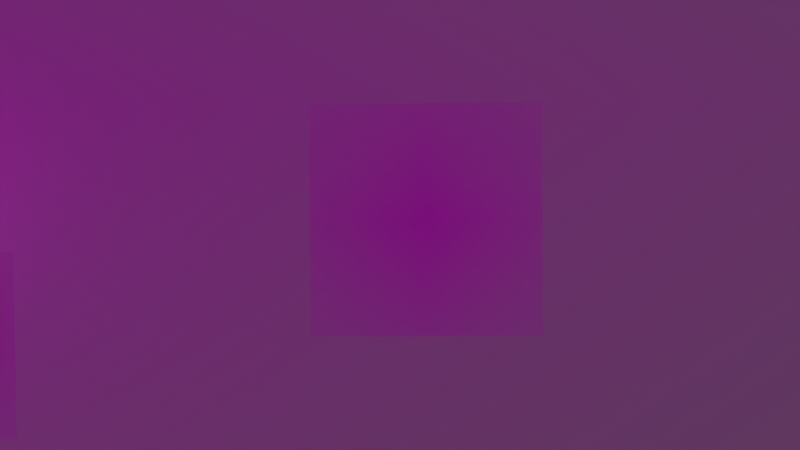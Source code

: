 # Source: sence1.blend  (saved by Blender 3.1.7; exported with 4.5.12 LTS)
import bpy
from mathutils import Matrix  # noqa: F401  (used for matrix-valued properties, if any)

bpy.ops.wm.read_factory_settings(use_empty=True)
scene = bpy.context.scene
scene.name = 'Scene'

# ---- collections
col_collection = bpy.data.collections.new('Collection'); scene.collection.children.link(col_collection)

# ---- images (referenced by path relative to the original .blend; pixels are not part of the script)
import os
ASSET_DIR = os.environ.get("B2B_ASSET_DIR", "")  # directory of the original .blend (textures are referenced by path, not embedded)
HERE = os.path.dirname(os.path.abspath(__file__))  # packed textures are extracted next to this script under _unpacked/

def load_image(name, relpath, width, height, colorspace="sRGB"):
    """Load a texture the original file referenced (path relative to the .blend, or extracted next to this script)."""
    p = next((c for c in (os.path.join(HERE, relpath), os.path.join(ASSET_DIR, relpath)) if relpath and os.path.exists(c)), "")
    if p:
        img = bpy.data.images.load(p, check_existing=True)
        img.name = name
    else:  # same state as the original file: an image datablock whose file is absent (Cycles renders it pink)
        img = bpy.data.images.new(name, width, height)
        img.source = "FILE"
        img.filepath = "//" + (relpath or name)
    img.colorspace_settings.name = colorspace
    return img
img_bg_jpg = load_image('bg.jpg', 'pic/bg.jpg', 1024, 1024, 'sRGB')
img_cloud2_png = load_image('cloud2.png', 'pic/cloud2.png', 1024, 1024, 'sRGB')
img_cloud_png = load_image('cloud.png', 'pic/cloud.png', 1024, 1024, 'sRGB')
img_hammer_png = load_image('hammer.png', 'pic/hammer.png', 1024, 1024, 'sRGB')
img_cloud1_png_002 = load_image('cloud1.png.002', 'pic/cloud1.png', 1024, 1024, 'sRGB')

# ---- materials (node trees are filled in below, after node groups)
mat_bg = bpy.data.materials.new('bg')
mat_bg.surface_render_method = 'BLENDED'
mat_bg.blend_method = 'BLEND'
mat_bg.use_transparent_shadow = False
mat_cloud2 = bpy.data.materials.new('cloud2')
mat_cloud2.surface_render_method = 'BLENDED'
mat_cloud2.blend_method = 'BLEND'
mat_cloud2.use_transparent_shadow = False
mat_cloud = bpy.data.materials.new('cloud')
mat_cloud.surface_render_method = 'BLENDED'
mat_cloud.blend_method = 'BLEND'
mat_cloud.use_transparent_shadow = False
mat_hammer = bpy.data.materials.new('hammer')
mat_hammer.surface_render_method = 'BLENDED'
mat_hammer.blend_method = 'BLEND'
mat_hammer.use_transparent_shadow = False
mat_cloud1_002 = bpy.data.materials.new('cloud1.002')
mat_cloud1_002.surface_render_method = 'BLENDED'
mat_cloud1_002.blend_method = 'BLEND'
mat_cloud1_002.use_transparent_shadow = False

# ---- material node trees
mat_bg.use_nodes = True; mat_bg.node_tree.nodes.clear()
_N = mat_bg.node_tree.nodes; _L = mat_bg.node_tree.links
n0 = _N.new('ShaderNodeOutputMaterial'); n0.name = 'Material Output'; n0.location = (300, 300)
n1 = _N.new('ShaderNodeTexImage'); n1.name = 'Image Texture'; n1.location = (-200, 300)
n1.image = img_bg_jpg
n1.extension = 'CLIP'
n2 = _N.new('ShaderNodeBsdfPrincipled'); n2.name = 'Principled BSDF'; n2.location = (0, 300)
n2.distribution = 'GGX'
n2.subsurface_method = 'RANDOM_WALK_SKIN'
n2.inputs[3].default_value = 1.45
n2.inputs[27].default_value = (0.0, 0.0, 0.0, 1.0)
n2.inputs[28].default_value = 1.0
_L.new(n1.outputs[0], n2.inputs[0])
_L.new(n1.outputs[1], n2.inputs[4])
_L.new(n2.outputs[0], n0.inputs[0])
n0.is_active_output = True
mat_cloud2.use_nodes = True; mat_cloud2.node_tree.nodes.clear()
_N = mat_cloud2.node_tree.nodes; _L = mat_cloud2.node_tree.links
n0 = _N.new('ShaderNodeOutputMaterial'); n0.name = 'Material Output'; n0.location = (300, 300)
n1 = _N.new('ShaderNodeTexImage'); n1.name = 'Image Texture'; n1.location = (-200, 300)
n1.image = img_cloud2_png
n1.extension = 'CLIP'
n2 = _N.new('ShaderNodeBsdfPrincipled'); n2.name = 'Principled BSDF'; n2.location = (0, 300)
n2.distribution = 'GGX'
n2.subsurface_method = 'RANDOM_WALK_SKIN'
n2.inputs[3].default_value = 1.45
n2.inputs[27].default_value = (0.0, 0.0, 0.0, 1.0)
n2.inputs[28].default_value = 1.0
_L.new(n1.outputs[0], n2.inputs[0])
_L.new(n1.outputs[1], n2.inputs[4])
_L.new(n2.outputs[0], n0.inputs[0])
n0.is_active_output = True
mat_cloud.use_nodes = True; mat_cloud.node_tree.nodes.clear()
_N = mat_cloud.node_tree.nodes; _L = mat_cloud.node_tree.links
n0 = _N.new('ShaderNodeOutputMaterial'); n0.name = 'Material Output'; n0.location = (300, 300)
n1 = _N.new('ShaderNodeTexImage'); n1.name = 'Image Texture'; n1.location = (-200, 300)
n1.image = img_cloud_png
n1.extension = 'CLIP'
n2 = _N.new('ShaderNodeBsdfPrincipled'); n2.name = 'Principled BSDF'; n2.location = (0, 300)
n2.distribution = 'GGX'
n2.subsurface_method = 'RANDOM_WALK_SKIN'
n2.inputs[3].default_value = 1.45
n2.inputs[27].default_value = (0.0, 0.0, 0.0, 1.0)
n2.inputs[28].default_value = 1.0
_L.new(n1.outputs[0], n2.inputs[0])
_L.new(n1.outputs[1], n2.inputs[4])
_L.new(n2.outputs[0], n0.inputs[0])
n0.is_active_output = True
mat_hammer.use_nodes = True; mat_hammer.node_tree.nodes.clear()
_N = mat_hammer.node_tree.nodes; _L = mat_hammer.node_tree.links
n0 = _N.new('ShaderNodeOutputMaterial'); n0.name = 'Material Output'; n0.location = (300, 300)
n1 = _N.new('ShaderNodeTexImage'); n1.name = 'Image Texture'; n1.location = (-200, 300)
n1.image = img_hammer_png
n1.extension = 'CLIP'
n2 = _N.new('ShaderNodeBsdfPrincipled'); n2.name = 'Principled BSDF'; n2.location = (0, 300)
n2.distribution = 'GGX'
n2.subsurface_method = 'RANDOM_WALK_SKIN'
n2.inputs[3].default_value = 1.45
n2.inputs[27].default_value = (0.0, 0.0, 0.0, 1.0)
n2.inputs[28].default_value = 1.0
_L.new(n1.outputs[0], n2.inputs[0])
_L.new(n1.outputs[1], n2.inputs[4])
_L.new(n2.outputs[0], n0.inputs[0])
n0.is_active_output = True
mat_cloud1_002.use_nodes = True; mat_cloud1_002.node_tree.nodes.clear()
_N = mat_cloud1_002.node_tree.nodes; _L = mat_cloud1_002.node_tree.links
n0 = _N.new('ShaderNodeOutputMaterial'); n0.name = 'Material Output'; n0.location = (300, 300)
n1 = _N.new('ShaderNodeTexImage'); n1.name = 'Image Texture'; n1.location = (-200, 300)
n1.image = img_cloud1_png_002
n1.extension = 'CLIP'
n2 = _N.new('ShaderNodeBsdfPrincipled'); n2.name = 'Principled BSDF'; n2.location = (0, 300)
n2.distribution = 'GGX'
n2.subsurface_method = 'RANDOM_WALK_SKIN'
n2.inputs[3].default_value = 1.45
n2.inputs[27].default_value = (0.0, 0.0, 0.0, 1.0)
n2.inputs[28].default_value = 1.0
_L.new(n1.outputs[0], n2.inputs[0])
_L.new(n1.outputs[1], n2.inputs[4])
_L.new(n2.outputs[0], n0.inputs[0])
n0.is_active_output = True

# ---- world
world_world = bpy.data.worlds.new('World'); scene.world = world_world
world_world.use_nodes = True; world_world.node_tree.nodes.clear()
_N = world_world.node_tree.nodes; _L = world_world.node_tree.links
n0 = _N.new('ShaderNodeOutputWorld'); n0.name = 'World Output'; n0.location = (300, 300)
n1 = _N.new('ShaderNodeBackground'); n1.name = 'Background'; n1.location = (10, 300)
n1.inputs[0].default_value = (0.05088, 0.05088, 0.05088, 1.0)
_L.new(n1.outputs[0], n0.inputs[0])
n0.is_active_output = True
world_world.color = (0.05088, 0.05088, 0.05088)
world_world.use_sun_shadow = False
world_world.sun_shadow_jitter_overblur = 0.0

# ---- cameras
cam_camera = bpy.data.cameras.new('Camera')
cam_camera.clip_end = 100.0
cam_camera.ortho_scale = 7.314

# ---- lights
light_point = bpy.data.lights.new('Point', 'SUN')
light_point.transmission_factor = 0.0
light_point.energy = 400.0
light_point.shadow_soft_size = 0.25

# ---- meshes
me_bg = bpy.data.meshes.new('bg')
me_bg.from_pydata([(-1.111, -0.5, 0.0), (1.111, -0.5, 0.0), (-1.111, 0.5, 0.0), (1.111, 0.5, 0.0)], [], [(0, 1, 3, 2)])
_uv = me_bg.uv_layers.new(name='UVMap')
_uv.uv.foreach_set('vector', [0.0, 0.0, 1.0, 0.0, 1.0, 1.0, 0.0, 1.0])
me_bg.materials.append(mat_bg)
me_bg.use_remesh_fix_poles = True
me_bg.use_remesh_preserve_attributes = False
me_bg.update()
me_cloud2 = bpy.data.meshes.new('cloud2')
me_cloud2.from_pydata([(-1.135, -0.5, 0.0), (1.135, -0.5, 0.0), (-1.135, 0.5, 0.0), (1.135, 0.5, 0.0)], [], [(0, 1, 3, 2)])
_uv = me_cloud2.uv_layers.new(name='UVMap')
_uv.uv.foreach_set('vector', [0.0, 0.0, 1.0, 0.0, 1.0, 1.0, 0.0, 1.0])
me_cloud2.materials.append(mat_cloud2)
me_cloud2.use_remesh_fix_poles = True
me_cloud2.use_remesh_preserve_attributes = False
me_cloud2.update()
me_cloud = bpy.data.meshes.new('cloud')
me_cloud.from_pydata([(-0.9934, -0.5, 0.0), (0.9934, -0.5, 0.0), (-0.9934, 0.5, 0.0), (0.9934, 0.5, 0.0)], [], [(0, 1, 3, 2)])
_uv = me_cloud.uv_layers.new(name='UVMap')
_uv.uv.foreach_set('vector', [0.0, 0.0, 1.0, 0.0, 1.0, 1.0, 0.0, 1.0])
me_cloud.materials.append(mat_cloud)
me_cloud.use_remesh_fix_poles = True
me_cloud.use_remesh_preserve_attributes = False
me_cloud.update()
me_hammer = bpy.data.meshes.new('hammer')
me_hammer.from_pydata([(-0.5, -0.5, 0.0), (0.5, -0.5, 0.0), (-0.5, 0.5, 0.0), (0.5, 0.5, 0.0)], [], [(0, 1, 3, 2)])
_uv = me_hammer.uv_layers.new(name='UVMap')
_uv.uv.foreach_set('vector', [0.0, 0.0, 1.0, 0.0, 1.0, 1.0, 0.0, 1.0])
me_hammer.materials.append(mat_hammer)
me_hammer.use_remesh_fix_poles = True
me_hammer.use_remesh_preserve_attributes = False
me_hammer.update()
me_cloud1_002 = bpy.data.meshes.new('cloud1.002')
me_cloud1_002.from_pydata([(-1.3, -0.5, 0.0), (1.3, -0.5, 0.0), (-1.3, 0.5, 0.0), (1.3, 0.5, 0.0)], [], [(0, 1, 3, 2)])
_uv = me_cloud1_002.uv_layers.new(name='UVMap')
_uv.uv.foreach_set('vector', [0.0, 0.0, 1.0, 0.0, 1.0, 1.0, 0.0, 1.0])
me_cloud1_002.materials.append(mat_cloud1_002)
me_cloud1_002.use_remesh_fix_poles = True
me_cloud1_002.use_remesh_preserve_attributes = False
me_cloud1_002.update()

# ---- objects
ob_camera = bpy.data.objects.new('Camera', cam_camera)
ob_bg = bpy.data.objects.new('bg', me_bg)
ob_cloud2 = bpy.data.objects.new('cloud2', me_cloud2)
ob_cloud = bpy.data.objects.new('cloud', me_cloud)
ob_hammer = bpy.data.objects.new('hammer', me_hammer)
ob_cloud1_002 = bpy.data.objects.new('cloud1.002', me_cloud1_002)
ob_point = bpy.data.objects.new('Point', light_point)

# ---- transforms, parenting, visibility, modifiers, constraints
ob_camera.location = (4.774, 6.618, -0.6665)
ob_camera.rotation_euler = (4.684, 3.129, 4.76)
ob_camera.scale = (0.4516, 0.4516, 0.4516)
ob_camera.lock_rotations_4d = False
ob_camera.empty_display_type = 'ARROWS'
ob_camera.color = (0.0, 0.0, 0.0, 0.0)
ob_camera.display_type = 'WIRE'
ob_camera.lineart.crease_threshold = 0.0
ob_bg.location = (-3.428, -0.94, 0.0)
ob_bg.rotation_euler = (1.571, 0.0, 1.571)
ob_bg.scale = (9.077, 9.077, 9.077)
ob_cloud2.location = (-2.73, 2.278, -0.576)
ob_cloud2.rotation_euler = (1.571, 0.0, 1.571)
ob_cloud.location = (-2.149, 1.16, -1.067)
ob_cloud.rotation_euler = (1.571, 0.0, 1.571)
ob_hammer.location = (0.0, 6.499, -0.7828)
ob_hammer.rotation_euler = (1.571, 50.27, 1.571)
ob_cloud1_002.location = (-1.011, 2.981, -1.451)
ob_cloud1_002.rotation_euler = (1.571, 0.0, 1.571)
ob_point.location = (-0.1056, 1.235, 4.967)

# ---- collection membership
col_collection.objects.link(ob_camera)
col_collection.objects.link(ob_bg)
col_collection.objects.link(ob_cloud2)
col_collection.objects.link(ob_cloud)
col_collection.objects.link(ob_hammer)
col_collection.objects.link(ob_cloud1_002)
col_collection.objects.link(ob_point)

# ---- scene / render settings (as saved in the file)
scene.camera = ob_camera
scene.frame_start = 1; scene.frame_end = 150; scene.frame_set(1)
scene.render.engine = 'BLENDER_EEVEE_NEXT'
scene.render.image_settings.file_format = 'FFMPEG'
scene.render.image_settings.color_mode = 'RGB'
scene.render.fps = 30
scene.cycles.sampling_pattern = 'TABULATED_SOBOL'
scene.cycles.use_light_tree = False
scene.view_settings.view_transform = 'Filmic'
bpy.context.view_layer.update()
